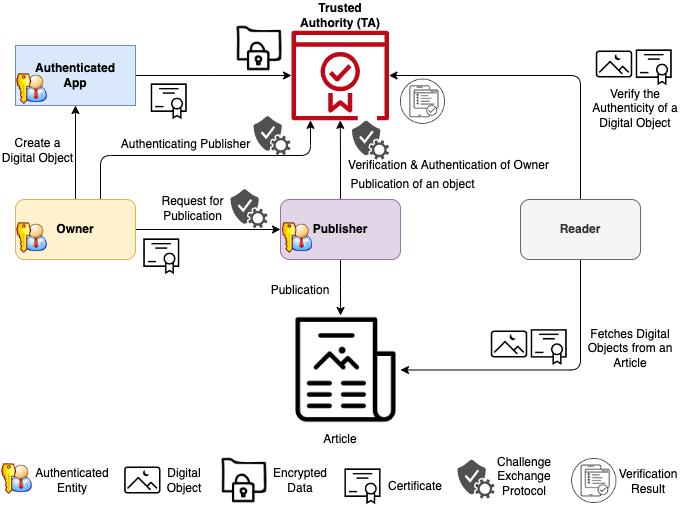

The diagram above was exported from draw.io. Its source (the exported page's mxGraphModel, read from the mxfile embedded in the PNG):
<mxGraphModel dx="946" dy="574" grid="1" gridSize="10" guides="1" tooltips="1" connect="1" arrows="1" fold="1" page="1" pageScale="1" pageWidth="850" pageHeight="1100" math="0" shadow="0">
  <root>
    <mxCell id="0" />
    <mxCell id="1" parent="0" />
    <mxCell id="ELXFts5fLGXdWlCw1h5S-2" style="edgeStyle=orthogonalEdgeStyle;rounded=0;orthogonalLoop=1;jettySize=auto;html=1;" parent="1" source="X77hScsjNNvkIjYpdmsI-1" target="5gaB6DYlrOsUu2HHR87K-1" edge="1">
      <mxGeometry relative="1" as="geometry" />
    </mxCell>
    <mxCell id="ELXFts5fLGXdWlCw1h5S-3" style="edgeStyle=orthogonalEdgeStyle;rounded=0;orthogonalLoop=1;jettySize=auto;html=1;entryX=0;entryY=0.5;entryDx=0;entryDy=0;" parent="1" source="X77hScsjNNvkIjYpdmsI-1" target="S5Uuq0VgGihB6naeWW4D-1" edge="1">
      <mxGeometry relative="1" as="geometry" />
    </mxCell>
    <mxCell id="ELXFts5fLGXdWlCw1h5S-6" style="edgeStyle=orthogonalEdgeStyle;rounded=1;orthogonalLoop=1;jettySize=auto;html=1;" parent="1" source="X77hScsjNNvkIjYpdmsI-1" target="lFDBLeSefrkObJPNdFpR-1" edge="1">
      <mxGeometry relative="1" as="geometry">
        <Array as="points">
          <mxPoint x="180" y="180" />
          <mxPoint x="390" y="180" />
        </Array>
      </mxGeometry>
    </mxCell>
    <mxCell id="X77hScsjNNvkIjYpdmsI-1" value="&lt;b&gt;Owner&lt;/b&gt;" style="rounded=1;whiteSpace=wrap;html=1;fillColor=#fff2cc;strokeColor=#d6b656;" parent="1" vertex="1">
      <mxGeometry x="95" y="224" width="120" height="60" as="geometry" />
    </mxCell>
    <mxCell id="lFDBLeSefrkObJPNdFpR-1" value="" style="sketch=0;outlineConnect=0;fontColor=#232F3E;gradientColor=none;fillColor=#BF0816;strokeColor=none;dashed=0;verticalLabelPosition=bottom;verticalAlign=top;align=center;html=1;fontSize=12;fontStyle=0;aspect=fixed;pointerEvents=1;shape=mxgraph.aws4.certificate_manager_2;" parent="1" vertex="1">
      <mxGeometry x="371" y="55" width="97.5" height="90" as="geometry" />
    </mxCell>
    <mxCell id="ELXFts5fLGXdWlCw1h5S-1" style="edgeStyle=orthogonalEdgeStyle;rounded=0;orthogonalLoop=1;jettySize=auto;html=1;" parent="1" source="5gaB6DYlrOsUu2HHR87K-1" target="lFDBLeSefrkObJPNdFpR-1" edge="1">
      <mxGeometry relative="1" as="geometry" />
    </mxCell>
    <mxCell id="5gaB6DYlrOsUu2HHR87K-1" value="&lt;b&gt;Authenticated&lt;br&gt;&lt;/b&gt;&lt;span style=&quot;color: rgba(0, 0, 0, 0); font-family: monospace; font-size: 0px; text-align: start;&quot;&gt;%3CmxGraphModel%3E%3Croot%3E%3CmxCell%20id%3D%220%22%2F%3E%3CmxCell%20id%3D%221%22%20parent%3D%220%22%2F%3E%3CmxCell%20id%3D%222%22%20value%3D%22%22%20style%3D%22shape%3Dimage%3Bhtml%3D1%3BverticalAlign%3Dtop%3BverticalLabelPosition%3Dbottom%3BlabelBackgroundColor%3D%23ffffff%3BimageAspect%3D0%3Baspect%3Dfixed%3Bimage%3Dhttps%3A%2F%2Fcdn1.iconfinder.com%2Fdata%2Ficons%2Fnuvola2%2F48x48%2Factions%2Fkgpg_identity.png%22%20vertex%3D%221%22%20parent%3D%221%22%3E%3CmxGeometry%20x%3D%2243.5%22%20y%3D%22284%22%20width%3D%2233%22%20height%3D%2233%22%20as%3D%22geometry%22%2F%3E%3C%2FmxCell%3E%3C%2Froot%3E%3C%2FmxGraphModel%3E&lt;/span&gt;&lt;b&gt;App&lt;/b&gt;" style="rounded=0;whiteSpace=wrap;html=1;fillColor=#dae8fc;strokeColor=#6c8ebf;" parent="1" vertex="1">
      <mxGeometry x="95" y="70" width="120" height="60" as="geometry" />
    </mxCell>
    <mxCell id="HFpAoK9nTbMzAj5Xjfq--5" style="edgeStyle=orthogonalEdgeStyle;rounded=0;orthogonalLoop=1;jettySize=auto;html=1;entryX=0.45;entryY=0;entryDx=0;entryDy=0;entryPerimeter=0;" parent="1" source="S5Uuq0VgGihB6naeWW4D-1" target="HFpAoK9nTbMzAj5Xjfq--2" edge="1">
      <mxGeometry relative="1" as="geometry" />
    </mxCell>
    <mxCell id="ELXFts5fLGXdWlCw1h5S-7" style="edgeStyle=orthogonalEdgeStyle;rounded=1;orthogonalLoop=1;jettySize=auto;html=1;" parent="1" source="S5Uuq0VgGihB6naeWW4D-1" target="lFDBLeSefrkObJPNdFpR-1" edge="1">
      <mxGeometry relative="1" as="geometry" />
    </mxCell>
    <mxCell id="S5Uuq0VgGihB6naeWW4D-1" value="&lt;b&gt;Publisher&lt;/b&gt;" style="rounded=1;whiteSpace=wrap;html=1;fillColor=#e1d5e7;strokeColor=#9673a6;" parent="1" vertex="1">
      <mxGeometry x="360" y="224" width="120" height="60" as="geometry" />
    </mxCell>
    <mxCell id="ELXFts5fLGXdWlCw1h5S-4" style="edgeStyle=orthogonalEdgeStyle;rounded=1;orthogonalLoop=1;jettySize=auto;html=1;entryX=1;entryY=0.5;entryDx=0;entryDy=0;exitX=0.5;exitY=1;exitDx=0;exitDy=0;" parent="1" source="HFpAoK9nTbMzAj5Xjfq--1" target="HFpAoK9nTbMzAj5Xjfq--2" edge="1">
      <mxGeometry relative="1" as="geometry" />
    </mxCell>
    <mxCell id="ELXFts5fLGXdWlCw1h5S-5" style="edgeStyle=orthogonalEdgeStyle;rounded=1;orthogonalLoop=1;jettySize=auto;html=1;" parent="1" source="HFpAoK9nTbMzAj5Xjfq--1" target="lFDBLeSefrkObJPNdFpR-1" edge="1">
      <mxGeometry relative="1" as="geometry">
        <mxPoint x="680" y="110" as="targetPoint" />
        <Array as="points">
          <mxPoint x="660" y="100" />
        </Array>
      </mxGeometry>
    </mxCell>
    <mxCell id="HFpAoK9nTbMzAj5Xjfq--1" value="&lt;b&gt;Reader&lt;/b&gt;" style="rounded=1;whiteSpace=wrap;html=1;fillColor=#f5f5f5;fontColor=#333333;strokeColor=#666666;" parent="1" vertex="1">
      <mxGeometry x="600" y="224" width="120" height="60" as="geometry" />
    </mxCell>
    <mxCell id="HFpAoK9nTbMzAj5Xjfq--2" value="" style="shape=image;html=1;verticalAlign=top;verticalLabelPosition=bottom;labelBackgroundColor=#ffffff;imageAspect=0;aspect=fixed;image=https://cdn4.iconfinder.com/data/icons/48-bubbles/48/14.News-128.png" parent="1" vertex="1">
      <mxGeometry x="371" y="340" width="109" height="109" as="geometry" />
    </mxCell>
    <mxCell id="HFpAoK9nTbMzAj5Xjfq--3" value="Article" style="text;html=1;strokeColor=none;fillColor=none;align=center;verticalAlign=middle;whiteSpace=wrap;rounded=0;" parent="1" vertex="1">
      <mxGeometry x="389.75" y="449" width="60" height="30" as="geometry" />
    </mxCell>
    <mxCell id="fU81fUN9LVzNQXfHG7ml-1" value="Create a Digital Object" style="text;html=1;strokeColor=none;fillColor=none;align=center;verticalAlign=middle;whiteSpace=wrap;rounded=0;" parent="1" vertex="1">
      <mxGeometry x="80" y="160" width="75" height="30" as="geometry" />
    </mxCell>
    <mxCell id="fU81fUN9LVzNQXfHG7ml-4" value="Request for Publication" style="text;html=1;strokeColor=none;fillColor=none;align=center;verticalAlign=middle;whiteSpace=wrap;rounded=0;" parent="1" vertex="1">
      <mxGeometry x="230" y="220" width="85" height="26" as="geometry" />
    </mxCell>
    <mxCell id="fU81fUN9LVzNQXfHG7ml-5" value="Publication" style="text;html=1;strokeColor=none;fillColor=none;align=center;verticalAlign=middle;whiteSpace=wrap;rounded=0;" parent="1" vertex="1">
      <mxGeometry x="350" y="300" width="60" height="30" as="geometry" />
    </mxCell>
    <mxCell id="fU81fUN9LVzNQXfHG7ml-6" value="Authenticating Publisher" style="text;html=1;strokeColor=none;fillColor=none;align=center;verticalAlign=middle;whiteSpace=wrap;rounded=0;" parent="1" vertex="1">
      <mxGeometry x="198" y="154" width="135" height="30" as="geometry" />
    </mxCell>
    <mxCell id="fU81fUN9LVzNQXfHG7ml-7" value="Verification &amp;amp; Authentication of Owner" style="text;html=1;strokeColor=none;fillColor=none;align=center;verticalAlign=middle;whiteSpace=wrap;rounded=0;" parent="1" vertex="1">
      <mxGeometry x="426" y="175" width="205" height="30" as="geometry" />
    </mxCell>
    <mxCell id="fU81fUN9LVzNQXfHG7ml-8" value="Fetches Digital Objects from an Article" style="text;html=1;strokeColor=none;fillColor=none;align=center;verticalAlign=middle;whiteSpace=wrap;rounded=0;" parent="1" vertex="1">
      <mxGeometry x="660" y="358" width="100" height="30" as="geometry" />
    </mxCell>
    <mxCell id="fU81fUN9LVzNQXfHG7ml-9" value="Verify the Authenticity of a Digital Object" style="text;html=1;strokeColor=none;fillColor=none;align=center;verticalAlign=middle;whiteSpace=wrap;rounded=0;" parent="1" vertex="1">
      <mxGeometry x="660" y="118" width="110" height="30" as="geometry" />
    </mxCell>
    <mxCell id="yLuni3fxUsBJLaol_mxh-1" value="Trusted Authority (TA)" style="text;html=1;strokeColor=none;fillColor=none;align=center;verticalAlign=middle;whiteSpace=wrap;rounded=0;fontStyle=1" parent="1" vertex="1">
      <mxGeometry x="370" y="25" width="100" height="30" as="geometry" />
    </mxCell>
    <mxCell id="G8qMumiwAVy8GXnfnZ9U-3" value="" style="shape=image;html=1;verticalAlign=top;verticalLabelPosition=bottom;labelBackgroundColor=#ffffff;imageAspect=0;aspect=fixed;image=https://cdn4.iconfinder.com/data/icons/48-bubbles/48/19.Pictures-Night-128.png" parent="1" vertex="1">
      <mxGeometry x="675" y="70" width="38" height="38" as="geometry" />
    </mxCell>
    <mxCell id="_3pfGJX_f-Pzx-89OQxQ-3" value="" style="shape=image;html=1;verticalAlign=top;verticalLabelPosition=bottom;labelBackgroundColor=#ffffff;imageAspect=0;aspect=fixed;image=https://cdn2.iconfinder.com/data/icons/essential-web-4/50/certificate-guarantee-award-document-assurance-128.png" vertex="1" parent="1">
      <mxGeometry x="230" y="107.5" width="37.5" height="37.5" as="geometry" />
    </mxCell>
    <mxCell id="_3pfGJX_f-Pzx-89OQxQ-4" value="" style="shape=image;html=1;verticalAlign=top;verticalLabelPosition=bottom;labelBackgroundColor=#ffffff;imageAspect=0;aspect=fixed;image=https://cdn2.iconfinder.com/data/icons/essential-web-4/50/certificate-guarantee-award-document-assurance-128.png" vertex="1" parent="1">
      <mxGeometry x="715" y="73.5" width="37.5" height="37.5" as="geometry" />
    </mxCell>
    <mxCell id="_3pfGJX_f-Pzx-89OQxQ-6" value="Publication of an object" style="text;html=1;strokeColor=none;fillColor=none;align=center;verticalAlign=middle;whiteSpace=wrap;rounded=0;" vertex="1" parent="1">
      <mxGeometry x="425" y="194" width="135" height="30" as="geometry" />
    </mxCell>
    <mxCell id="_3pfGJX_f-Pzx-89OQxQ-7" value="" style="shape=image;html=1;verticalAlign=top;verticalLabelPosition=bottom;labelBackgroundColor=#ffffff;imageAspect=0;aspect=fixed;image=https://cdn2.iconfinder.com/data/icons/essential-web-4/50/certificate-guarantee-award-document-assurance-128.png" vertex="1" parent="1">
      <mxGeometry x="222.5" y="262.5" width="37.5" height="37.5" as="geometry" />
    </mxCell>
    <mxCell id="_3pfGJX_f-Pzx-89OQxQ-10" value="" style="shape=image;html=1;verticalAlign=top;verticalLabelPosition=bottom;labelBackgroundColor=#ffffff;imageAspect=0;aspect=fixed;image=https://cdn4.iconfinder.com/data/icons/48-bubbles/48/19.Pictures-Night-128.png" vertex="1" parent="1">
      <mxGeometry x="570" y="350" width="38" height="38" as="geometry" />
    </mxCell>
    <mxCell id="_3pfGJX_f-Pzx-89OQxQ-11" value="" style="shape=image;html=1;verticalAlign=top;verticalLabelPosition=bottom;labelBackgroundColor=#ffffff;imageAspect=0;aspect=fixed;image=https://cdn2.iconfinder.com/data/icons/essential-web-4/50/certificate-guarantee-award-document-assurance-128.png" vertex="1" parent="1">
      <mxGeometry x="610" y="353.25" width="37.5" height="37.5" as="geometry" />
    </mxCell>
    <mxCell id="_3pfGJX_f-Pzx-89OQxQ-13" value="" style="shape=image;html=1;verticalAlign=top;verticalLabelPosition=bottom;labelBackgroundColor=#ffffff;imageAspect=0;aspect=fixed;image=https://cdn1.iconfinder.com/data/icons/nuvola2/48x48/actions/kgpg_identity.png" vertex="1" parent="1">
      <mxGeometry x="95" y="246" width="33" height="33" as="geometry" />
    </mxCell>
    <mxCell id="_3pfGJX_f-Pzx-89OQxQ-14" value="" style="shape=image;html=1;verticalAlign=top;verticalLabelPosition=bottom;labelBackgroundColor=#ffffff;imageAspect=0;aspect=fixed;image=https://cdn1.iconfinder.com/data/icons/nuvola2/48x48/actions/kgpg_identity.png" vertex="1" parent="1">
      <mxGeometry x="95" y="97" width="33" height="33" as="geometry" />
    </mxCell>
    <mxCell id="_3pfGJX_f-Pzx-89OQxQ-15" value="" style="shape=image;html=1;verticalAlign=top;verticalLabelPosition=bottom;labelBackgroundColor=#ffffff;imageAspect=0;aspect=fixed;image=https://cdn1.iconfinder.com/data/icons/nuvola2/48x48/actions/kgpg_identity.png" vertex="1" parent="1">
      <mxGeometry x="360.5" y="246" width="33" height="33" as="geometry" />
    </mxCell>
    <mxCell id="_3pfGJX_f-Pzx-89OQxQ-19" value="" style="shape=image;html=1;verticalAlign=top;verticalLabelPosition=bottom;labelBackgroundColor=#ffffff;imageAspect=0;aspect=fixed;image=https://cdn1.iconfinder.com/data/icons/smartphone-signal-5g-trading/64/Smartphone_Verification_003-128.png" vertex="1" parent="1">
      <mxGeometry x="480" y="103.75" width="45" height="45" as="geometry" />
    </mxCell>
    <mxCell id="_3pfGJX_f-Pzx-89OQxQ-20" value="" style="sketch=0;pointerEvents=1;shadow=0;dashed=0;html=1;strokeColor=none;fillColor=#505050;labelPosition=center;verticalLabelPosition=bottom;verticalAlign=top;outlineConnect=0;align=center;shape=mxgraph.office.services.verification_service;" vertex="1" parent="1">
      <mxGeometry x="333" y="140.5" width="37" height="39" as="geometry" />
    </mxCell>
    <mxCell id="_3pfGJX_f-Pzx-89OQxQ-23" value="" style="sketch=0;pointerEvents=1;shadow=0;dashed=0;html=1;strokeColor=none;fillColor=#505050;labelPosition=center;verticalLabelPosition=bottom;verticalAlign=top;outlineConnect=0;align=center;shape=mxgraph.office.services.verification_service;" vertex="1" parent="1">
      <mxGeometry x="310" y="213.5" width="37" height="39" as="geometry" />
    </mxCell>
    <mxCell id="_3pfGJX_f-Pzx-89OQxQ-24" value="" style="sketch=0;pointerEvents=1;shadow=0;dashed=0;html=1;strokeColor=none;fillColor=#505050;labelPosition=center;verticalLabelPosition=bottom;verticalAlign=top;outlineConnect=0;align=center;shape=mxgraph.office.services.verification_service;" vertex="1" parent="1">
      <mxGeometry x="431.5" y="145" width="37" height="39" as="geometry" />
    </mxCell>
    <mxCell id="_3pfGJX_f-Pzx-89OQxQ-27" value="" style="group" vertex="1" connectable="0" parent="1">
      <mxGeometry x="80" y="487" width="102" height="33" as="geometry" />
    </mxCell>
    <mxCell id="_3pfGJX_f-Pzx-89OQxQ-12" value="" style="shape=image;html=1;verticalAlign=top;verticalLabelPosition=bottom;labelBackgroundColor=#ffffff;imageAspect=0;aspect=fixed;image=https://cdn1.iconfinder.com/data/icons/nuvola2/48x48/actions/kgpg_identity.png" vertex="1" parent="_3pfGJX_f-Pzx-89OQxQ-27">
      <mxGeometry width="33" height="33" as="geometry" />
    </mxCell>
    <mxCell id="_3pfGJX_f-Pzx-89OQxQ-25" value="Authenticated Entity" style="text;html=1;strokeColor=none;fillColor=none;align=center;verticalAlign=middle;whiteSpace=wrap;rounded=0;" vertex="1" parent="_3pfGJX_f-Pzx-89OQxQ-27">
      <mxGeometry x="42" y="3" width="60" height="30" as="geometry" />
    </mxCell>
    <mxCell id="_3pfGJX_f-Pzx-89OQxQ-33" value="" style="group" vertex="1" connectable="0" parent="1">
      <mxGeometry x="203.25" y="486" width="91" height="38" as="geometry" />
    </mxCell>
    <mxCell id="_3pfGJX_f-Pzx-89OQxQ-5" value="" style="shape=image;html=1;verticalAlign=top;verticalLabelPosition=bottom;labelBackgroundColor=#ffffff;imageAspect=0;aspect=fixed;image=https://cdn4.iconfinder.com/data/icons/48-bubbles/48/19.Pictures-Night-128.png" vertex="1" parent="_3pfGJX_f-Pzx-89OQxQ-33">
      <mxGeometry width="38" height="38" as="geometry" />
    </mxCell>
    <mxCell id="_3pfGJX_f-Pzx-89OQxQ-26" value="Digital Object" style="text;html=1;strokeColor=none;fillColor=none;align=center;verticalAlign=middle;whiteSpace=wrap;rounded=0;" vertex="1" parent="_3pfGJX_f-Pzx-89OQxQ-33">
      <mxGeometry x="31" y="4" width="60" height="30" as="geometry" />
    </mxCell>
    <mxCell id="_3pfGJX_f-Pzx-89OQxQ-34" value="" style="group" vertex="1" connectable="0" parent="1">
      <mxGeometry x="537" y="484" width="97" height="39" as="geometry" />
    </mxCell>
    <mxCell id="_3pfGJX_f-Pzx-89OQxQ-21" value="" style="sketch=0;pointerEvents=1;shadow=0;dashed=0;html=1;strokeColor=none;fillColor=#505050;labelPosition=center;verticalLabelPosition=bottom;verticalAlign=top;outlineConnect=0;align=center;shape=mxgraph.office.services.verification_service;" vertex="1" parent="_3pfGJX_f-Pzx-89OQxQ-34">
      <mxGeometry width="37" height="39" as="geometry" />
    </mxCell>
    <mxCell id="_3pfGJX_f-Pzx-89OQxQ-29" value="Challenge Exchange Protocol" style="text;html=1;strokeColor=none;fillColor=none;align=center;verticalAlign=middle;whiteSpace=wrap;rounded=0;" vertex="1" parent="_3pfGJX_f-Pzx-89OQxQ-34">
      <mxGeometry x="37" y="1.5" width="60" height="30" as="geometry" />
    </mxCell>
    <mxCell id="_3pfGJX_f-Pzx-89OQxQ-35" value="" style="group" vertex="1" connectable="0" parent="1">
      <mxGeometry x="423.75" y="492.5" width="101.25" height="37.5" as="geometry" />
    </mxCell>
    <mxCell id="_3pfGJX_f-Pzx-89OQxQ-2" value="" style="shape=image;html=1;verticalAlign=top;verticalLabelPosition=bottom;labelBackgroundColor=#ffffff;imageAspect=0;aspect=fixed;image=https://cdn2.iconfinder.com/data/icons/essential-web-4/50/certificate-guarantee-award-document-assurance-128.png" vertex="1" parent="_3pfGJX_f-Pzx-89OQxQ-35">
      <mxGeometry width="37.5" height="37.5" as="geometry" />
    </mxCell>
    <mxCell id="_3pfGJX_f-Pzx-89OQxQ-30" value="Certificate" style="text;html=1;strokeColor=none;fillColor=none;align=center;verticalAlign=middle;whiteSpace=wrap;rounded=0;" vertex="1" parent="_3pfGJX_f-Pzx-89OQxQ-35">
      <mxGeometry x="41.25" y="3" width="60" height="30" as="geometry" />
    </mxCell>
    <mxCell id="_3pfGJX_f-Pzx-89OQxQ-36" value="" style="group" vertex="1" connectable="0" parent="1">
      <mxGeometry x="651.25" y="483" width="106.75" height="45" as="geometry" />
    </mxCell>
    <mxCell id="_3pfGJX_f-Pzx-89OQxQ-18" value="" style="shape=image;html=1;verticalAlign=top;verticalLabelPosition=bottom;labelBackgroundColor=#ffffff;imageAspect=0;aspect=fixed;image=https://cdn1.iconfinder.com/data/icons/smartphone-signal-5g-trading/64/Smartphone_Verification_003-128.png" vertex="1" parent="_3pfGJX_f-Pzx-89OQxQ-36">
      <mxGeometry width="45" height="45" as="geometry" />
    </mxCell>
    <mxCell id="_3pfGJX_f-Pzx-89OQxQ-31" value="Verification Result" style="text;html=1;strokeColor=none;fillColor=none;align=center;verticalAlign=middle;whiteSpace=wrap;rounded=0;" vertex="1" parent="_3pfGJX_f-Pzx-89OQxQ-36">
      <mxGeometry x="46.75" y="7.5" width="60" height="30" as="geometry" />
    </mxCell>
    <mxCell id="_3pfGJX_f-Pzx-89OQxQ-40" value="" style="shape=image;html=1;verticalAlign=top;verticalLabelPosition=bottom;labelBackgroundColor=#ffffff;imageAspect=0;aspect=fixed;image=https://cdn0.iconfinder.com/data/icons/security-hand-drawn-vol-3-1/52/folder__security__secret__locked-128.png;strokeColor=default;" vertex="1" parent="1">
      <mxGeometry x="315" y="49" width="48" height="48" as="geometry" />
    </mxCell>
    <mxCell id="_3pfGJX_f-Pzx-89OQxQ-42" value="" style="group" vertex="1" connectable="0" parent="1">
      <mxGeometry x="300" y="481" width="110" height="48" as="geometry" />
    </mxCell>
    <mxCell id="_3pfGJX_f-Pzx-89OQxQ-39" value="" style="shape=image;html=1;verticalAlign=top;verticalLabelPosition=bottom;labelBackgroundColor=#ffffff;imageAspect=0;aspect=fixed;image=https://cdn0.iconfinder.com/data/icons/security-hand-drawn-vol-3-1/52/folder__security__secret__locked-128.png;strokeColor=default;" vertex="1" parent="_3pfGJX_f-Pzx-89OQxQ-42">
      <mxGeometry width="48" height="48" as="geometry" />
    </mxCell>
    <mxCell id="_3pfGJX_f-Pzx-89OQxQ-41" value="Encrypted Data" style="text;html=1;strokeColor=none;fillColor=none;align=center;verticalAlign=middle;whiteSpace=wrap;rounded=0;" vertex="1" parent="_3pfGJX_f-Pzx-89OQxQ-42">
      <mxGeometry x="50" y="9" width="60" height="30" as="geometry" />
    </mxCell>
  </root>
</mxGraphModel>